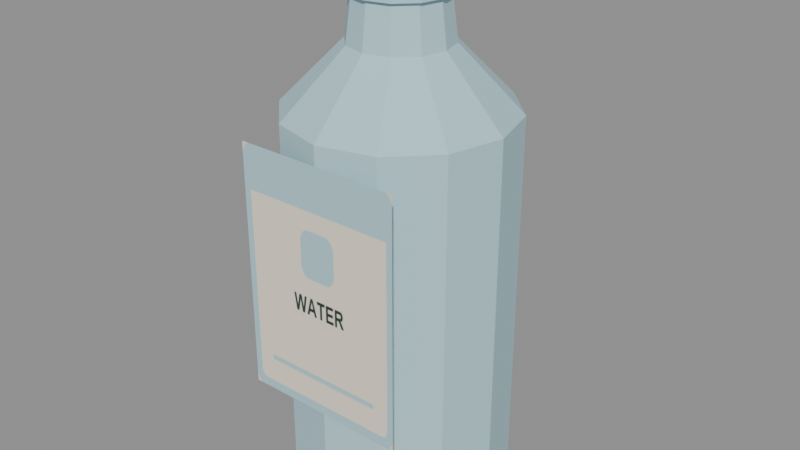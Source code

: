 # Source: water.blend  (saved by Blender 5.2.45; exported with 4.5.12 LTS)
import bpy
from mathutils import Matrix  # noqa: F401  (used for matrix-valued properties, if any)

bpy.ops.wm.read_factory_settings(use_empty=True)
scene = bpy.context.scene
scene.name = 'Scene'

# ---- images (referenced by path relative to the original .blend; pixels are not part of the script)
import os
ASSET_DIR = os.environ.get("B2B_ASSET_DIR", "")  # directory of the original .blend (textures are referenced by path, not embedded)
HERE = os.path.dirname(os.path.abspath(__file__))  # packed textures are extracted next to this script under _unpacked/

def load_image(name, relpath, width, height, colorspace="sRGB"):
    """Load a texture the original file referenced (path relative to the .blend, or extracted next to this script)."""
    p = next((c for c in (os.path.join(HERE, relpath), os.path.join(ASSET_DIR, relpath)) if relpath and os.path.exists(c)), "")
    if p:
        img = bpy.data.images.load(p, check_existing=True)
        img.name = name
    else:  # same state as the original file: an image datablock whose file is absent (Cycles renders it pink)
        img = bpy.data.images.new(name, width, height)
        img.source = "FILE"
        img.filepath = "//" + (relpath or name)
    img.colorspace_settings.name = colorspace
    return img
img_assortmentatlas_png = load_image('AssortmentAtlas.png', '_unpacked/AssortmentAtlas.4d05732a.png', 2048, 2048, 'sRGB')

# ---- materials (node trees are filled in below, after node groups)
mat_assortmentatlas = bpy.data.materials.new('AssortmentAtlas')

# ---- material node trees
mat_assortmentatlas.use_nodes = True; mat_assortmentatlas.node_tree.nodes.clear()
_N = mat_assortmentatlas.node_tree.nodes; _L = mat_assortmentatlas.node_tree.links
n0 = _N.new('ShaderNodeBsdfPrincipled'); n0.name = 'Principled BSDF'; n0.location = (-200, 100)
n0.inputs[2].default_value = 0.75
n0.inputs[10].default_value = 0.005
n1 = _N.new('ShaderNodeOutputMaterial'); n1.name = 'Material Output'; n1.location = (200, 100)
n2 = _N.new('ShaderNodeTexImage'); n2.name = 'Image Texture'; n2.location = (0, 0)
n2.image = img_assortmentatlas_png
_L.new(n0.outputs[0], n1.inputs[0])
_L.new(n2.outputs[0], n0.inputs[0])
n1.is_active_output = True

# ---- meshes
me_bottle_body = bpy.data.meshes.new('Bottle body')
me_bottle_body.from_pydata([(0.0465, 0.0, 0.0), (0.04027, 0.02325, 0.0), (0.02325, 0.04027, 0.0), (2.847e-18, 0.0465, 0.0), (-0.02325, 0.04027, 0.0), (-0.04027, 0.02325, 0.0), (-0.0465, 5.695e-18, 0.0), (-0.04027, -0.02325, 0.0), (-0.02325, -0.04027, 0.0), (-8.542e-18, -0.0465, 0.0), (0.02325, -0.04027, 0.0), (0.04027, -0.02325, 0.0), (0.062, 0.0, 0.012), (0.05369, 0.031, 0.012), (0.031, 0.05369, 0.012), (3.796e-18, 0.062, 0.012), (-0.031, 0.05369, 0.012), (-0.05369, 0.031, 0.012), (-0.062, 7.593e-18, 0.012), (-0.05369, -0.031, 0.012), (-0.031, -0.05369, 0.012), (-1.139e-17, -0.062, 0.012), (0.031, -0.05369, 0.012), (0.05369, -0.031, 0.012), (0.062, 0.0, 0.22), (0.05369, 0.031, 0.22), (0.031, 0.05369, 0.22), (3.796e-18, 0.062, 0.22), (-0.031, 0.05369, 0.22), (-0.05369, 0.031, 0.22), (-0.062, 7.593e-18, 0.22), (-0.05369, -0.031, 0.22), (-0.031, -0.05369, 0.22), (-1.139e-17, -0.062, 0.22), (0.031, -0.05369, 0.22), (0.05369, -0.031, 0.22), (0.0279, 0.0, 0.255), (0.02416, 0.01395, 0.255), (0.01395, 0.02416, 0.255), (1.708e-18, 0.0279, 0.255), (-0.01395, 0.02416, 0.255), (-0.02416, 0.01395, 0.255), (-0.0279, 3.417e-18, 0.255), (-0.02416, -0.01395, 0.255), (-0.01395, -0.02416, 0.255), (-5.125e-18, -0.0279, 0.255), (0.01395, -0.02416, 0.255), (0.02416, -0.01395, 0.255), (0.0248, 0.0, 0.28), (0.02148, 0.0124, 0.28), (0.0124, 0.02148, 0.28), (1.519e-18, 0.0248, 0.28), (-0.0124, 0.02148, 0.28), (-0.02148, 0.0124, 0.28), (-0.0248, 3.037e-18, 0.28), (-0.02148, -0.0124, 0.28), (-0.0124, -0.02148, 0.28), (-4.556e-18, -0.0248, 0.28), (0.0124, -0.02148, 0.28), (0.02148, -0.0124, 0.28), (0.02728, 0.0, 0.28), (0.02363, 0.01364, 0.28), (0.01364, 0.02363, 0.28), (1.67e-18, 0.02728, 0.28), (-0.01364, 0.02363, 0.28), (-0.02363, 0.01364, 0.28), (-0.02728, 3.341e-18, 0.28), (-0.02363, -0.01364, 0.28), (-0.01364, -0.02363, 0.28), (-5.011e-18, -0.02728, 0.28), (0.01364, -0.02363, 0.28), (0.02363, -0.01364, 0.28), (0.02728, 0.0, 0.31), (0.02363, 0.01364, 0.31), (0.01364, 0.02363, 0.31), (1.67e-18, 0.02728, 0.31), (-0.01364, 0.02363, 0.31), (-0.02363, 0.01364, 0.31), (-0.02728, 3.341e-18, 0.31), (-0.02363, -0.01364, 0.31), (-0.01364, -0.02363, 0.31), (-5.011e-18, -0.02728, 0.31), (0.01364, -0.02363, 0.31), (0.02363, -0.01364, 0.31), (-0.0475, -0.063, 0.07), (0.0475, -0.063, 0.07), (0.0475, -0.063, 0.21), (-0.0475, -0.063, 0.21)], [], [(0, 1, 13, 12), (1, 2, 14, 13), (2, 3, 15, 14), (3, 4, 16, 15), (4, 5, 17, 16), (5, 6, 18, 17), (6, 7, 19, 18), (7, 8, 20, 19), (8, 9, 21, 20), (9, 10, 22, 21), (10, 11, 23, 22), (11, 0, 12, 23), (12, 13, 25, 24), (13, 14, 26, 25), (14, 15, 27, 26), (15, 16, 28, 27), (16, 17, 29, 28), (17, 18, 30, 29), (18, 19, 31, 30), (19, 20, 32, 31), (20, 21, 33, 32), (21, 22, 34, 33), (22, 23, 35, 34), (23, 12, 24, 35), (24, 25, 37, 36), (25, 26, 38, 37), (26, 27, 39, 38), (27, 28, 40, 39), (28, 29, 41, 40), (29, 30, 42, 41), (30, 31, 43, 42), (31, 32, 44, 43), (32, 33, 45, 44), (33, 34, 46, 45), (34, 35, 47, 46), (35, 24, 36, 47), (36, 37, 49, 48), (37, 38, 50, 49), (38, 39, 51, 50), (39, 40, 52, 51), (40, 41, 53, 52), (41, 42, 54, 53), (42, 43, 55, 54), (43, 44, 56, 55), (44, 45, 57, 56), (45, 46, 58, 57), (46, 47, 59, 58), (47, 36, 48, 59), (11, 10, 9, 8, 7, 6, 5, 4, 3, 2, 1, 0), (48, 49, 50, 51, 52, 53, 54, 55, 56, 57, 58, 59), (60, 61, 73, 72), (61, 62, 74, 73), (62, 63, 75, 74), (63, 64, 76, 75), (64, 65, 77, 76), (65, 66, 78, 77), (66, 67, 79, 78), (67, 68, 80, 79), (68, 69, 81, 80), (69, 70, 82, 81), (70, 71, 83, 82), (71, 60, 72, 83), (71, 70, 69, 68, 67, 66, 65, 64, 63, 62, 61, 60), (72, 73, 74, 75, 76, 77, 78, 79, 80, 81, 82, 83), (84, 85, 86, 87)])
_uv = me_bottle_body.uv_layers.new(name='Assortment')
_uv.uv.foreach_set('vector', [0.7812, 0.9375, 0.7812, 0.9375, 0.7812, 0.9375, 0.7812, 0.9375, 0.7812, 0.9375, 0.7812, 0.9375, 0.7812, 0.9375, 0.7812, 0.9375, 0.7812, 0.9375, 0.7812, 0.9375, 0.7812, 0.9375, 0.7812, 0.9375, 0.7812, 0.9375, 0.7812, 0.9375, 0.7812, 0.9375, 0.7812, 0.9375, 0.7812, 0.9375, 0.7812, 0.9375, 0.7812, 0.9375, 0.7812, 0.9375, 0.7812, 0.9375, 0.7812, 0.9375, 0.7812, 0.9375, 0.7812, 0.9375, 0.7812, 0.9375, 0.7812, 0.9375, 0.7812, 0.9375, 0.7812, 0.9375, 0.7812, 0.9375, 0.7812, 0.9375, 0.7812, 0.9375, 0.7812, 0.9375, 0.7812, 0.9375, 0.7812, 0.9375, 0.7812, 0.9375, 0.7812, 0.9375, 0.7812, 0.9375, 0.7812, 0.9375, 0.7812, 0.9375, 0.7812, 0.9375, 0.7812, 0.9375, 0.7812, 0.9375, 0.7812, 0.9375, 0.7812, 0.9375, 0.7812, 0.9375, 0.7812, 0.9375, 0.7812, 0.9375, 0.7812, 0.9375, 0.7812, 0.9375, 0.7812, 0.9375, 0.7812, 0.9375, 0.7812, 0.9375, 0.7812, 0.9375, 0.7812, 0.9375, 0.7812, 0.9375, 0.7812, 0.9375, 0.7812, 0.9375, 0.7812, 0.9375, 0.7812, 0.9375, 0.7812, 0.9375, 0.7812, 0.9375, 0.7812, 0.9375, 0.7812, 0.9375, 0.7812, 0.9375, 0.7812, 0.9375, 0.7812, 0.9375, 0.7812, 0.9375, 0.7812, 0.9375, 0.7812, 0.9375, 0.7812, 0.9375, 0.7812, 0.9375, 0.7812, 0.9375, 0.7812, 0.9375, 0.7812, 0.9375, 0.7812, 0.9375, 0.7812, 0.9375, 0.7812, 0.9375, 0.7812, 0.9375, 0.7812, 0.9375, 0.7812, 0.9375, 0.7812, 0.9375, 0.7812, 0.9375, 0.7812, 0.9375, 0.7812, 0.9375, 0.7812, 0.9375, 0.7812, 0.9375, 0.7812, 0.9375, 0.7812, 0.9375, 0.7812, 0.9375, 0.7812, 0.9375, 0.7812, 0.9375, 0.7812, 0.9375, 0.7812, 0.9375, 0.7812, 0.9375, 0.7812, 0.9375, 0.7812, 0.9375, 0.7812, 0.9375, 0.7812, 0.9375, 0.7812, 0.9375, 0.7812, 0.9375, 0.7812, 0.9375, 0.7812, 0.9375, 0.7812, 0.9375, 0.7812, 0.9375, 0.7812, 0.9375, 0.7812, 0.9375, 0.7812, 0.9375, 0.7812, 0.9375, 0.7812, 0.9375, 0.7812, 0.9375, 0.7812, 0.9375, 0.7812, 0.9375, 0.7812, 0.9375, 0.7812, 0.9375, 0.7812, 0.9375, 0.7812, 0.9375, 0.7812, 0.9375, 0.7812, 0.9375, 0.7812, 0.9375, 0.7812, 0.9375, 0.7812, 0.9375, 0.7812, 0.9375, 0.7812, 0.9375, 0.7812, 0.9375, 0.7812, 0.9375, 0.7812, 0.9375, 0.7812, 0.9375, 0.7812, 0.9375, 0.7812, 0.9375, 0.7812, 0.9375, 0.7812, 0.9375, 0.7812, 0.9375, 0.7812, 0.9375, 0.7812, 0.9375, 0.7812, 0.9375, 0.7812, 0.9375, 0.7812, 0.9375, 0.7812, 0.9375, 0.7812, 0.9375, 0.7812, 0.9375, 0.7812, 0.9375, 0.7812, 0.9375, 0.7812, 0.9375, 0.7812, 0.9375, 0.7812, 0.9375, 0.7812, 0.9375, 0.7812, 0.9375, 0.7812, 0.9375, 0.7812, 0.9375, 0.7812, 0.9375, 0.7812, 0.9375, 0.7812, 0.9375, 0.7812, 0.9375, 0.7812, 0.9375, 0.7812, 0.9375, 0.7812, 0.9375, 0.7812, 0.9375, 0.7812, 0.9375, 0.7812, 0.9375, 0.7812, 0.9375, 0.7812, 0.9375, 0.7812, 0.9375, 0.7812, 0.9375, 0.7812, 0.9375, 0.7812, 0.9375, 0.7812, 0.9375, 0.7812, 0.9375, 0.7812, 0.9375, 0.7812, 0.9375, 0.7812, 0.9375, 0.7812, 0.9375, 0.7812, 0.9375, 0.7812, 0.9375, 0.7812, 0.9375, 0.7812, 0.9375, 0.7812, 0.9375, 0.7812, 0.9375, 0.7812, 0.9375, 0.7812, 0.9375, 0.7812, 0.9375, 0.7812, 0.9375, 0.7812, 0.9375, 0.7812, 0.9375, 0.7812, 0.9375, 0.7812, 0.9375, 0.7812, 0.9375, 0.7812, 0.9375, 0.7812, 0.9375, 0.7812, 0.9375, 0.7812, 0.9375, 0.7812, 0.9375, 0.7812, 0.9375, 0.7812, 0.9375, 0.7812, 0.9375, 0.7812, 0.9375, 0.7812, 0.9375, 0.7812, 0.9375, 0.7812, 0.9375, 0.7812, 0.9375, 0.7812, 0.9375, 0.7812, 0.9375, 0.7812, 0.9375, 0.7812, 0.9375, 0.7812, 0.9375, 0.7812, 0.9375, 0.7812, 0.9375, 0.7812, 0.9375, 0.7812, 0.9375, 0.7812, 0.9375, 0.7812, 0.9375, 0.7812, 0.9375, 0.7812, 0.9375, 0.7812, 0.9375, 0.7812, 0.9375, 0.7812, 0.9375, 0.7812, 0.9375, 0.7812, 0.9375, 0.7812, 0.9375, 0.7812, 0.9375, 0.7812, 0.9375, 0.7812, 0.9375, 0.7812, 0.9375, 0.7812, 0.9375, 0.7812, 0.9375, 0.7812, 0.9375, 0.7812, 0.9375, 0.7812, 0.9375, 0.7812, 0.9375, 0.7812, 0.9375, 0.7812, 0.9375, 0.7812, 0.9375, 0.7812, 0.9375, 0.7812, 0.9375, 0.7812, 0.9375, 0.7812, 0.9375, 0.7812, 0.9375, 0.7812, 0.9375, 0.7812, 0.9375, 0.7812, 0.9375, 0.7812, 0.9375, 0.7812, 0.9375, 0.7812, 0.9375, 0.7812, 0.9375, 0.7812, 0.9375, 0.7812, 0.9375, 0.7812, 0.9375, 0.7812, 0.9375, 0.7812, 0.9375, 0.7812, 0.9375, 0.7812, 0.9375, 0.7812, 0.9375, 0.7812, 0.9375, 0.7812, 0.9375, 0.7812, 0.9375, 0.7812, 0.9375, 0.7812, 0.9375, 0.7812, 0.9375, 0.7812, 0.9375, 0.7812, 0.9375, 0.7812, 0.9375, 0.7812, 0.9375, 0.7812, 0.9375, 0.7812, 0.9375, 0.7812, 0.9375, 0.7812, 0.9375, 0.7812, 0.9375, 0.7812, 0.9375, 0.7812, 0.9375, 0.7812, 0.9375, 0.7812, 0.9375, 0.7812, 0.9375, 0.7812, 0.9375, 0.7812, 0.9375, 0.7812, 0.9375, 0.7812, 0.9375, 0.7812, 0.9375, 0.7812, 0.9375, 0.7812, 0.9375, 0.7812, 0.9375, 0.7812, 0.9375, 0.7812, 0.9375, 0.7812, 0.9375, 0.7812, 0.9375, 0.7812, 0.9375, 0.7812, 0.9375, 0.7812, 0.9375, 0.7812, 0.9375, 0.7812, 0.9375, 0.7534, 0.2534, 0.8716, 0.2534, 0.8716, 0.3716, 0.7534, 0.3716])
me_bottle_body.materials.append(mat_assortmentatlas)
me_bottle_body.update()

# ---- objects
ob_water = bpy.data.objects.new('water', me_bottle_body)

# ---- transforms, parenting, visibility, modifiers, constraints
ob_water.location = (0.0, 0.0, 0.0)

# ---- collection membership
scene.collection.objects.link(ob_water)

# ---- scene / render settings (as saved in the file)
scene.frame_start = 1; scene.frame_end = 250; scene.frame_set(1)
scene.render.engine = 'BLENDER_EEVEE_NEXT'
scene.render.bake_bias = 0.0
scene.render.bake_samples = 0
scene.render.compositor_device = 'GPU'
scene.eevee.use_volume_custom_range = False
scene.eevee.fast_gi_thickness_near = 0.1
scene.eevee.fast_gi_thickness_far = 0.0
scene.eevee.ray_tracing_options.screen_trace_thickness = 0.1
bpy.context.view_layer.update()

# ---- added for rendering (the .blend has no active camera and no usable light): camera, sun + grey world if the file has none
cam_auto = bpy.data.cameras.new('AutoCamera')
cam_auto.lens = 50.0
cam_auto.sensor_width = 36.0
cam_auto.clip_end = 1000.0
ob_auto_camera = bpy.data.objects.new('AutoCamera', cam_auto)
scene.collection.objects.link(ob_auto_camera)
ob_auto_camera.location = (0.329854, -0.396325, 0.418883)
ob_auto_camera.rotation_euler = (1.09748, -7.21219e-08, 0.694738)
scene.camera = ob_auto_camera
light_auto_sun = bpy.data.lights.new('AutoSun', 'SUN')
light_auto_sun.energy = 3.0
light_auto_sun.angle = 0.0523599
ob_auto_sun = bpy.data.objects.new('AutoSun', light_auto_sun)
scene.collection.objects.link(ob_auto_sun)
ob_auto_sun.rotation_euler = (0.872665, 0.174533, 0.523599)
if scene.world is None:
    world_auto = bpy.data.worlds.new('AutoWorld')
    world_auto.color = (0.3, 0.3, 0.3)
    scene.world = world_auto
bpy.context.view_layer.update()
